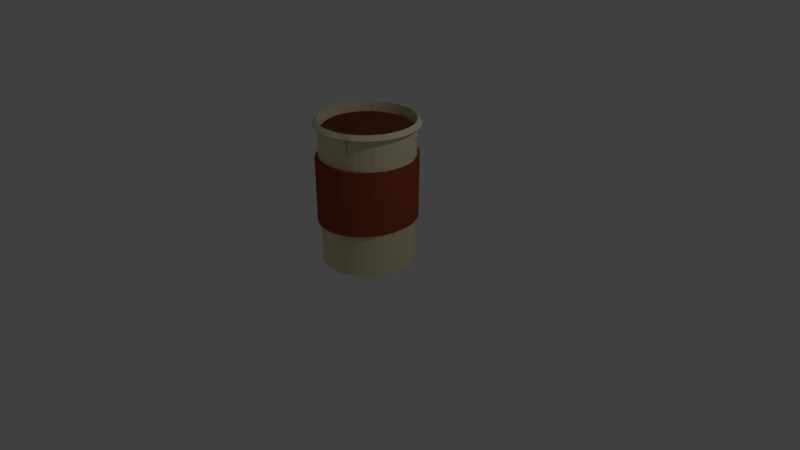 # Source: mediumcoffeecup.blend  (saved by Blender 2.78.0; exported with 4.5.12 LTS)
import bpy
from mathutils import Matrix  # noqa: F401  (used for matrix-valued properties, if any)

bpy.ops.wm.read_factory_settings(use_empty=True)
scene = bpy.context.scene
scene.name = 'Scene'

# ---- collections
col_collection_1 = bpy.data.collections.new('Collection 1'); scene.collection.children.link(col_collection_1)

# ---- materials (node trees are filled in below, after node groups)
mat_material_001 = bpy.data.materials.new('Material.001')
mat_material_001.alpha_threshold = 0.0
mat_material_001.use_transparent_shadow = False
mat_material_001.diffuse_color = (0.8, 0.7093, 0.4746, 1.0)
mat_material_001.specular_color = (0.855, 0.7616, 0.6918)
mat_material_001.roughness = 0.5
mat_material_002 = bpy.data.materials.new('Material.002')
mat_material_002.alpha_threshold = 0.0
mat_material_002.use_transparent_shadow = False
mat_material_002.diffuse_color = (0.3264, 0.06759, 0.0269, 1.0)
mat_material_002.roughness = 0.5
mat_material_003 = bpy.data.materials.new('Material.003')
mat_material_003.alpha_threshold = 0.0
mat_material_003.use_transparent_shadow = False
mat_material_003.diffuse_color = (0.1523, 0.04928, 0.01505, 1.0)
mat_material_003.specular_color = (0.2203, 0.06543, 0.01689)
mat_material_003.roughness = 0.5

# ---- material node trees

# ---- world
world_world = bpy.data.worlds.new('World'); scene.world = world_world
world_world.color = (0.05088, 0.05088, 0.05088)
world_world.use_sun_shadow = False
world_world.sun_shadow_jitter_overblur = 0.0
world_world.cycles.sampling_method = 'MANUAL'

# ---- cameras
cam_camera = bpy.data.cameras.new('Camera')
cam_camera.clip_end = 100.0
cam_camera.lens = 35.0
cam_camera.sensor_width = 32.0
cam_camera.sensor_height = 18.0
cam_camera.ortho_scale = 7.314
cam_camera.dof.focus_distance = 0.0
cam_camera.dof.aperture_fstop = 128.0

# ---- lights
light_lamp = bpy.data.lights.new('Lamp', 'POINT')
light_lamp.transmission_factor = 0.0
light_lamp.cutoff_distance = 30.0
light_lamp.energy = 100.0
light_lamp.shadow_buffer_clip_start = 1.001
light_lamp.shadow_soft_size = 0.1
light_lamp.shadow_maximum_resolution = 0.006
light_lamp.use_absolute_resolution = True

# ---- meshes
me_cylinder = bpy.data.meshes.new('Cylinder')
me_cylinder.from_pydata([(0.1173, 0.5965, 0.7902), (-0.0008972, 0.6082, 0.7902), (-0.0008972, 0.5927, -1.01), (-0.1184, 0.5931, 0.3856), (0.1143, 0.5814, -1.01), (-0.5576, 0.2327, 0.3856), (0.2251, 0.5478, -1.01), (-0.2315, 0.5588, 0.3856), (0.3272, 0.4932, -1.01), (-0.5918, 0.1197, 0.3856), (0.4167, 0.4198, -1.01), (-0.3356, 0.5031, 0.3856), (0.4901, 0.3303, -1.01), (-0.2315, -0.5545, 0.3856), (0.5447, 0.2282, -1.01), (-0.4269, 0.4282, 0.3856), (0.5783, 0.1174, -1.01), (-0.1184, -0.5888, 0.3856), (0.5897, 0.002166, -1.01), (-0.5019, 0.3369, 0.3856), (0.5783, -0.113, -1.01), (0.5558, -0.2284, 0.3856), (0.5447, -0.2238, -1.01), (0.59, -0.1154, 0.3856), (0.4901, -0.3259, -1.01), (0.2297, 0.5588, 0.3856), (0.4167, -0.4154, -1.01), (-0.6034, 0.002166, 0.3856), (0.3272, -0.4889, -1.01), (0.1166, 0.5931, 0.3856), (0.2251, -0.5434, -1.01), (-0.5918, -0.1154, 0.3856), (0.1143, -0.5771, -1.01), (-0.0008972, 0.6047, 0.3856), (-0.0008974, -0.5884, -1.01), (-0.5576, -0.2284, 0.3856), (-0.1161, -0.5771, -1.01), (-0.5019, -0.3326, 0.3856), (-0.2269, -0.5434, -1.01), (-0.4269, -0.4239, 0.3856), (-0.329, -0.4889, -1.01), (-0.3356, -0.4988, 0.3856), (-0.4185, -0.4154, -1.01), (0.3338, -0.4988, 0.3856), (-0.4919, -0.3259, -1.01), (-0.0008974, -0.6004, 0.3856), (-0.5465, -0.2238, -1.01), (0.4252, -0.4239, 0.3856), (-0.5801, -0.113, -1.01), (0.1166, -0.5888, 0.3856), (-0.5915, 0.002166, -1.01), (0.5001, 0.3369, 0.3856), (-0.5801, 0.1174, -1.01), (0.2297, -0.5545, 0.3856), (-0.5465, 0.2282, -1.01), (0.4252, 0.4282, 0.3856), (-0.4919, 0.3303, -1.01), (0.5001, -0.3326, 0.3856), (-0.4185, 0.4198, -1.01), (0.6016, 0.002166, 0.3856), (-0.329, 0.4932, -1.01), (0.59, 0.1197, 0.3856), (-0.2269, 0.5478, -1.01), (0.5558, 0.2327, 0.3856), (-0.1161, 0.5814, -1.01), (0.3338, 0.5031, 0.3856), (0.231, 0.562, 0.7902), (0.3358, 0.506, 0.7902), (0.4276, 0.4307, 0.7902), (0.503, 0.3388, 0.7902), (0.559, 0.2341, 0.7902), (0.5935, 0.1204, 0.7902), (0.6051, 0.002166, 0.7902), (0.5935, -0.1161, 0.7902), (0.559, -0.2297, 0.7902), (0.503, -0.3345, 0.7902), (0.4276, -0.4263, 0.7902), (0.3358, -0.5017, 0.7902), (0.231, -0.5577, 0.7902), (0.1173, -0.5922, 0.7902), (-0.0008974, -0.6038, 0.7902), (-0.1191, -0.5922, 0.7902), (-0.2328, -0.5577, 0.7902), (-0.3376, -0.5017, 0.7902), (-0.4294, -0.4263, 0.7902), (-0.5048, -0.3345, 0.7902), (-0.5608, -0.2297, 0.7902), (-0.5952, -0.1161, 0.7902), (-0.6069, 0.002166, 0.7902), (-0.5952, 0.1204, 0.7902), (-0.5608, 0.2341, 0.7902), (-0.5048, 0.3388, 0.7902), (-0.4294, 0.4307, 0.7902), (-0.3376, 0.506, 0.7902), (-0.2328, 0.562, 0.7902), (-0.1191, 0.5965, 0.7902), (0.4201, -0.4189, -0.4428), (-0.5849, 0.1183, -0.4428), (0.3299, 0.4972, -0.4428), (0.5492, 0.23, -0.4428), (-0.1171, -0.5818, -0.4428), (0.5945, 0.002166, -0.4428), (0.5831, -0.114, -0.4428), (0.4942, -0.3286, -0.4428), (0.1153, 0.5861, -0.4428), (0.227, -0.5479, -0.4428), (0.4942, 0.333, -0.4428), (0.1153, -0.5818, -0.4428), (-0.0008974, -0.5933, -0.4428), (0.3299, -0.4929, -0.4428), (-0.3317, -0.4929, -0.4428), (-0.4219, -0.4189, -0.4428), (0.5831, 0.1183, -0.4428), (-0.496, -0.3286, -0.4428), (-0.551, -0.2257, -0.4428), (-0.0008972, 0.5976, -0.4428), (-0.5849, -0.114, -0.4428), (-0.5963, 0.002166, -0.4428), (0.227, 0.5523, -0.4428), (0.4201, 0.4232, -0.4428), (0.5492, -0.2257, -0.4428), (-0.496, 0.333, -0.4428), (-0.4219, 0.4232, -0.4428), (-0.2288, -0.5479, -0.4428), (-0.3317, 0.4972, -0.4428), (-0.2288, 0.5523, -0.4428), (-0.551, 0.23, -0.4428), (-0.1171, 0.5861, -0.4428), (0.59, 0.1325, 0.3856), (0.6016, 0.002166, 0.3856), (0.4201, -0.4648, -0.4428), (0.4252, -0.4704, 0.3856), (0.1166, 0.6576, 0.3856), (0.2297, 0.6196, 0.3856), (-0.0008974, -0.6661, 0.3856), (0.1166, -0.6533, 0.3856), (-0.5849, 0.131, -0.4428), (-0.5918, 0.1325, 0.3856), (0.3338, 0.5578, 0.3856), (-0.5918, -0.1282, 0.3856), (-0.6034, 0.002166, 0.3856), (0.4252, 0.4747, 0.3856), (-0.1184, 0.6576, 0.3856), (-0.0008972, 0.6705, 0.3856), (-0.1171, -0.6456, -0.4428), (-0.1184, -0.6533, 0.3856), (0.5001, 0.3735, 0.3856), (0.5558, 0.2579, 0.3856), (0.3338, -0.5535, 0.3856), (0.5831, -0.1267, -0.4428), (0.59, -0.1282, 0.3856), (-0.5019, -0.3691, 0.3856), (-0.4269, -0.4704, 0.3856), (-0.4269, 0.4747, 0.3856), (-0.3356, 0.5578, 0.3856), (0.1153, 0.6499, -0.4428), (0.5558, -0.2536, 0.3856), (-0.2315, -0.6153, 0.3856), (0.5001, -0.3691, 0.3856), (-0.5576, 0.2579, 0.3856), (0.2297, -0.6153, 0.3856), (0.5831, 0.131, -0.4428), (-0.5576, -0.2536, 0.3856), (-0.2315, 0.6196, 0.3856), (-0.3356, -0.5535, 0.3856), (0.4201, 0.4692, -0.4428), (-0.5019, 0.3735, 0.3856), (0.3299, 0.5513, -0.4428), (0.5492, 0.2549, -0.4428), (0.5945, 0.002166, -0.4428), (0.4942, -0.3648, -0.4428), (0.227, -0.608, -0.4428), (0.4942, 0.3691, -0.4428), (0.1153, -0.6456, -0.4428), (-0.0008974, -0.6583, -0.4428), (0.3299, -0.547, -0.4428), (-0.3317, -0.547, -0.4428), (-0.4219, -0.4648, -0.4428), (-0.496, -0.3648, -0.4428), (-0.551, -0.2506, -0.4428), (-0.0008972, 0.6626, -0.4428), (-0.5849, -0.1267, -0.4428), (-0.5963, 0.002166, -0.4428), (0.227, 0.6123, -0.4428), (0.5492, -0.2506, -0.4428), (-0.496, 0.3691, -0.4428), (-0.4219, 0.4692, -0.4428), (-0.2288, -0.608, -0.4428), (-0.3317, 0.5513, -0.4428), (-0.2288, 0.6123, -0.4428), (-0.551, 0.2549, -0.4428), (-0.1171, 0.6499, -0.4428), (-0.0008972, 0.5499, 0.7365), (-0.1077, 0.5393, 0.7365), (-0.2105, 0.5082, 0.7365), (-0.3052, 0.4576, 0.7365), (-0.3882, 0.3894, 0.7365), (-0.4563, 0.3064, 0.7365), (-0.5069, 0.2118, 0.7365), (-0.5381, 0.109, 0.7365), (-0.5486, 0.002166, 0.7365), (-0.5381, -0.1047, 0.7365), (-0.5069, -0.2074, 0.7365), (-0.4563, -0.3021, 0.7365), (-0.3882, -0.3851, 0.7365), (-0.3052, -0.4532, 0.7365), (-0.2105, -0.5038, 0.7365), (-0.1077, -0.535, 0.7365), (-0.000897, -0.5455, 0.7365), (0.106, -0.535, 0.7365), (0.2087, -0.5038, 0.7365), (0.3034, -0.4532, 0.7365), (0.3864, -0.3851, 0.7365), (0.4545, -0.3021, 0.7365), (0.5051, -0.2074, 0.7365), (0.5363, -0.1047, 0.7365), (0.5468, 0.002166, 0.7365), (0.5363, 0.109, 0.7365), (0.5051, 0.2118, 0.7365), (0.4545, 0.3064, 0.7365), (0.3864, 0.3894, 0.7365), (0.3034, 0.4576, 0.7365), (0.2087, 0.5082, 0.7365), (0.106, 0.5393, 0.7365), (0.1173, 0.5965, 0.7899), (-0.0008972, 0.6082, 0.7899), (0.2297, -0.5545, 0.3853), (0.231, 0.562, 0.7899), (0.3358, 0.506, 0.7899), (0.4276, 0.4307, 0.7899), (0.503, 0.3388, 0.7899), (0.559, 0.2341, 0.7899), (0.5935, 0.1204, 0.7899), (0.6051, 0.002166, 0.7899), (0.5935, -0.1161, 0.7899), (0.559, -0.2297, 0.7899), (0.503, -0.3345, 0.7899), (0.4276, -0.4263, 0.7899), (0.3358, -0.5017, 0.7899), (0.231, -0.5577, 0.7899), (0.1173, -0.5922, 0.7899), (-0.0008974, -0.6038, 0.7899), (-0.1191, -0.5922, 0.7899), (-0.2328, -0.5577, 0.7899), (-0.3376, -0.5017, 0.7899), (-0.4294, -0.4263, 0.7899), (-0.5048, -0.3345, 0.7899), (-0.5608, -0.2297, 0.7899), (-0.5952, -0.1161, 0.7899), (-0.6069, 0.002166, 0.7899), (-0.5952, 0.1204, 0.7899), (-0.5608, 0.2341, 0.7899), (-0.5048, 0.3388, 0.7899), (-0.4294, 0.4307, 0.7899), (-0.3376, 0.506, 0.7899), (-0.2328, 0.562, 0.7899), (-0.1191, 0.5965, 0.7899)], [], [(61, 71, 72, 59), (29, 0, 66, 25), (107, 108, 34, 32), (25, 66, 67, 65), (31, 87, 88, 27), (65, 67, 68, 55), (3, 95, 1, 33), (55, 68, 69, 51), (79, 80, 45, 49), (51, 69, 70, 63), (47, 76, 77, 43), (63, 70, 71, 61), (111, 113, 44, 42), (63, 61, 128, 147), (15, 92, 93, 11), (59, 72, 73, 23), (23, 73, 74, 21), (109, 96, 130, 175), (17, 81, 82, 13), (21, 74, 75, 57), (9, 89, 90, 5), (57, 75, 76, 47), (60, 124, 125, 62), (17, 13, 157, 145), (126, 97, 136, 190), (43, 77, 78, 53), (53, 78, 79, 49), (33, 29, 132, 143), (35, 86, 87, 31), (96, 103, 170, 130), (7, 94, 95, 3), (45, 80, 81, 17), (53, 49, 135, 160), (115, 127, 191, 180), (41, 39, 152, 164), (13, 82, 83, 41), (41, 83, 84, 39), (31, 27, 140, 139), (19, 91, 92, 15), (120, 102, 149, 184), (11, 7, 163, 154), (37, 85, 86, 35), (47, 43, 148, 131), (107, 105, 171, 173), (27, 88, 89, 9), (116, 114, 179, 181), (23, 21, 156, 150), (98, 118, 183, 167), (84, 85, 37, 39), (43, 53, 160, 148), (127, 125, 189, 191), (5, 90, 91, 19), (11, 93, 94, 7), (13, 41, 164, 157), (25, 65, 138, 133), (100, 108, 174, 144), (5, 19, 166, 159), (51, 63, 147, 146), (105, 109, 175, 171), (111, 110, 176, 177), (59, 23, 150, 129), (104, 115, 180, 155), (57, 47, 131, 158), (122, 121, 185, 186), (2, 4, 6, 8, 10, 12, 14, 16, 18, 20, 22, 24, 26, 28, 30, 32, 34, 36, 38, 40, 42, 44, 46, 48, 50, 52, 54, 56, 58, 60, 62, 64), (33, 1, 0, 29), (54, 126, 121, 56), (22, 120, 103, 24), (38, 123, 110, 40), (50, 117, 97, 52), (12, 106, 99, 14), (44, 113, 114, 46), (16, 112, 101, 18), (56, 121, 122, 58), (2, 115, 104, 4), (40, 110, 111, 42), (28, 109, 105, 30), (34, 108, 100, 36), (62, 125, 127, 64), (6, 118, 98, 8), (46, 114, 116, 48), (30, 105, 107, 32), (20, 102, 120, 22), (64, 127, 115, 2), (24, 103, 96, 26), (52, 97, 126, 54), (26, 96, 109, 28), (36, 100, 123, 38), (4, 104, 118, 6), (18, 101, 102, 20), (58, 122, 124, 60), (48, 116, 117, 50), (14, 99, 112, 16), (10, 119, 106, 12), (8, 98, 119, 10), (45, 17, 145, 134), (49, 45, 134, 135), (167, 138, 141, 165), (165, 141, 146, 172), (168, 147, 128, 161), (181, 139, 140, 182), (186, 153, 154, 188), (169, 129, 150, 149), (155, 132, 133, 183), (144, 145, 157, 187), (130, 131, 148, 175), (136, 137, 159, 190), (170, 158, 131, 130), (191, 142, 143, 180), (149, 150, 156, 184), (171, 160, 135, 173), (179, 162, 139, 181), (183, 133, 138, 167), (189, 163, 142, 191), (174, 134, 145, 144), (175, 148, 160, 171), (176, 164, 152, 177), (180, 143, 132, 155), (185, 166, 153, 186), (161, 128, 129, 169), (178, 151, 162, 179), (172, 146, 147, 168), (182, 140, 137, 136), (187, 157, 164, 176), (184, 156, 158, 170), (190, 159, 166, 185), (188, 154, 163, 189), (152, 151, 178, 177), (135, 134, 174, 173), (123, 100, 144, 187), (65, 55, 141, 138), (61, 59, 129, 128), (19, 15, 153, 166), (118, 104, 155, 183), (35, 31, 139, 162), (102, 101, 169, 149), (124, 122, 186, 188), (21, 57, 158, 156), (117, 116, 181, 182), (39, 37, 151, 152), (125, 124, 188, 189), (112, 99, 168, 161), (121, 126, 190, 185), (3, 33, 143, 142), (37, 35, 162, 151), (106, 119, 165, 172), (103, 120, 184, 170), (29, 25, 133, 132), (7, 3, 142, 163), (119, 98, 167, 165), (110, 123, 187, 176), (113, 111, 177, 178), (9, 5, 159, 137), (97, 117, 182, 136), (108, 107, 173, 174), (99, 106, 172, 168), (15, 11, 154, 153), (114, 113, 178, 179), (55, 51, 146, 141), (27, 9, 137, 140), (101, 112, 161, 169), (192, 193, 194, 195, 196, 197, 198, 199, 200, 201, 202, 203, 204, 205, 206, 207, 208, 209, 210, 211, 212, 213, 214, 215, 216, 217, 218, 219, 220, 221, 222, 223), (67, 66, 227, 228), (75, 74, 235, 236), (83, 82, 243, 244), (91, 90, 251, 252), (72, 71, 232, 233), (80, 79, 240, 241), (88, 87, 248, 249), (69, 68, 229, 230), (77, 76, 237, 238), (85, 84, 245, 246), (93, 92, 253, 254), (66, 0, 224, 227), (74, 73, 234, 235), (82, 81, 242, 243), (1, 95, 256, 225), (90, 89, 250, 251), (95, 94, 255, 256), (71, 70, 231, 232), (79, 78, 239, 240), (87, 86, 247, 248), (68, 67, 228, 229), (76, 75, 236, 237), (78, 53, 226, 239), (84, 83, 244, 245), (92, 91, 252, 253), (0, 1, 225, 224), (73, 72, 233, 234), (81, 80, 241, 242), (89, 88, 249, 250), (70, 69, 230, 231), (78, 77, 238, 239), (86, 85, 246, 247), (94, 93, 254, 255)])
me_cylinder.polygons.foreach_set('material_index', [0, 0, 0, 0, 0, 0, 0, 0, 0, 0, 0, 0, 0, 0, 0, 0, 0, 1, 0, 0, 0, 0, 0, 1, 1, 0, 0, 1, 0, 1, 0, 0, 1, 1, 1, 0, 0, 1, 0, 0, 1, 0, 1, 1, 0, 1, 0, 1, 0, 1, 1, 0, 0, 1, 1, 1, 1, 1, 1, 1, 0, 1, 1, 1, 0, 0, 0, 0, 0, 0, 0, 0, 0, 0, 0, 0, 0, 0, 0, 0, 0, 0, 0, 0, 0, 0, 0, 0, 0, 0, 0, 0, 0, 0, 0, 1, 1, 1, 1, 1, 1, 1, 1, 1, 1, 1, 1, 1, 1, 1, 1, 1, 1, 1, 1, 1, 1, 1, 1, 1, 1, 1, 1, 1, 1, 1, 1, 1, 1, 1, 1, 0, 1, 1, 1, 0, 1, 1, 1, 1, 1, 0, 1, 1, 1, 1, 1, 1, 1, 1, 1, 1, 1, 1, 1, 1, 1, 1, 1, 1, 0, 2, 0, 0, 0, 0, 0, 0, 0, 0, 0, 0, 0, 0, 0, 0, 0, 0, 0, 0, 0, 0, 0, 0, 0, 0, 0, 0, 0, 0, 0, 0, 0, 0, 0])
_uv = me_cylinder.uv_layers.new(name='UVMap')
_uv.uv.foreach_set('vector', [0.0, 0.0, 0.0, 0.0, 0.0, 0.0, 0.0, 0.0, 0.0, 0.0, 0.0, 0.0, 0.0, 0.0, 0.0, 0.0, 0.0, 0.0, 0.0, 0.0, 0.0, 0.0, 0.0, 0.0, 0.0, 0.0, 0.0, 0.0, 0.0, 0.0, 0.0, 0.0, 0.0, 0.0, 0.0, 0.0, 0.0, 0.0, 0.0, 0.0, 0.0, 0.0, 0.0, 0.0, 0.0, 0.0, 0.0, 0.0, 0.0, 0.0, 0.0, 0.0, 0.0, 0.0, 0.0, 0.0, 0.0, 0.0, 0.0, 0.0, 0.0, 0.0, 0.0, 0.0, 0.0, 0.0, 0.0, 0.0, 0.0, 0.0, 0.0, 0.0, 0.0, 0.0, 0.0, 0.0, 0.0, 0.0, 0.0, 0.0, 0.0, 0.0, 0.0, 0.0, 0.0, 0.0, 0.0, 0.0, 0.0, 0.0, 0.0, 0.0, 0.0, 0.0, 0.0, 0.0, 0.0, 0.0, 0.0, 0.0, 0.0, 0.0, 0.0, 0.0, 0.0, 0.0, 0.0, 0.0, 0.0, 0.0, 0.0, 0.0, 0.0, 0.0, 0.0, 0.0, 0.0, 0.0, 0.0, 0.0, 0.0, 0.0, 0.0, 0.0, 0.0, 0.0, 0.0, 0.0, 0.0, 0.0, 0.0, 0.0, 0.0, 0.0, 0.0, 0.0, 0.0, 0.0, 0.0, 0.0, 0.0, 0.0, 0.0, 0.0, 0.0, 0.0, 0.0, 0.0, 0.0, 0.0, 0.0, 0.0, 0.0, 0.0, 0.0, 0.0, 0.0, 0.0, 0.0, 0.0, 0.0, 0.0, 0.0, 0.0, 0.0, 0.0, 0.0, 0.0, 0.0, 0.0, 0.0, 0.0, 0.0, 0.0, 0.0, 0.0, 0.0, 0.0, 0.0, 0.0, 0.0, 0.0, 0.0, 0.0, 0.0, 0.0, 0.0, 0.0, 0.0, 0.0, 0.0, 0.0, 0.0, 0.0, 0.0, 0.0, 0.0, 0.0, 0.0, 0.0, 0.0, 0.0, 0.0, 0.0, 0.0, 0.0, 0.0, 0.0, 0.0, 0.0, 0.0, 0.0, 0.0, 0.0, 0.0, 0.0, 0.0, 0.0, 0.0, 0.0, 0.0, 0.0, 0.0, 0.0, 0.0, 0.0, 0.0, 0.0, 0.0, 0.0, 0.0, 0.0, 0.0, 0.0, 0.0, 0.0, 0.0, 0.0, 0.0, 0.0, 0.0, 0.0, 0.0, 0.0, 0.0, 0.0, 0.0, 0.0, 0.0, 0.0, 0.0, 0.0, 0.0, 0.0, 0.0, 0.0, 0.0, 0.0, 0.0, 0.0, 0.0, 0.0, 0.0, 0.0, 0.0, 0.0, 0.0, 0.0, 0.0, 0.0, 0.0, 0.0, 0.0, 0.0, 0.0, 0.0, 0.0, 0.0, 0.0, 0.0, 0.0, 0.0, 0.0, 0.0, 0.0, 0.0, 0.0, 0.0, 0.0, 0.0, 0.0, 0.0, 0.0, 0.0, 0.0, 0.0, 0.0, 0.0, 0.0, 0.0, 0.0, 0.0, 0.0, 0.0, 0.0, 0.0, 0.0, 0.0, 0.0, 0.0, 0.0, 0.0, 0.0, 0.0, 0.0, 0.0, 0.0, 0.0, 0.0, 0.0, 0.0, 0.0, 0.0, 0.0, 0.0, 0.0, 0.0, 0.0, 0.0, 0.0, 0.0, 0.0, 0.0, 0.0, 0.0, 0.0, 0.0, 0.0, 0.0, 0.0, 0.0, 0.0, 0.0, 0.0, 0.0, 0.0, 0.0, 0.0, 0.0, 0.0, 0.0, 0.0, 0.0, 0.0, 0.0, 0.0, 0.0, 0.0, 0.0, 0.0, 0.0, 0.0, 0.0, 0.0, 0.0, 0.0, 0.0, 0.0, 0.0, 0.0, 0.0, 0.0, 0.0, 0.0, 0.0, 0.0, 0.0, 0.0, 0.0, 0.0, 0.0, 0.0, 0.0, 0.0, 0.0, 0.0, 0.0, 0.0, 0.0, 0.0, 0.0, 0.0, 0.0, 0.0, 0.0, 0.0, 0.0, 0.0, 0.0, 0.0, 0.0, 0.0, 0.0, 0.0, 0.0, 0.0, 0.0, 0.0, 0.0, 0.0, 0.0, 0.0, 0.0, 0.0, 0.0, 0.0, 0.0, 0.0, 0.0, 0.0, 0.0, 0.0, 0.0, 0.0, 0.0, 0.0, 0.0, 0.0, 0.0, 0.0, 0.0, 0.0, 0.0, 0.0, 0.0, 0.0, 0.0, 0.0, 0.0, 0.0, 0.0, 0.0, 0.0, 0.0, 0.0, 0.0, 0.0, 0.0, 0.0, 0.0, 0.0, 0.0, 0.0, 0.0, 0.0, 0.0, 0.0, 0.0, 0.0, 0.0, 0.0, 0.0, 0.0, 0.0, 0.0, 0.0, 0.0, 0.0, 0.0, 0.0, 0.0, 0.0, 0.0, 0.0, 0.0, 0.0, 0.0, 0.0, 0.0, 0.0, 0.0, 0.0, 0.0, 0.0, 0.0, 0.0, 0.0, 0.0, 0.0, 0.0, 0.0, 0.0, 0.0, 0.0, 0.0, 0.0, 0.0, 0.0, 0.0, 0.0, 0.0, 0.0, 0.0, 0.0, 0.0, 0.0, 0.0, 0.0, 0.0, 0.0, 0.0, 0.0, 0.0, 0.0, 0.0, 0.0, 0.0, 0.0, 0.0, 0.0, 0.0, 0.0, 0.0, 0.0, 0.0, 0.0, 0.0, 0.0, 0.0, 0.0, 0.0, 0.0, 0.0, 0.0, 0.0, 0.0, 0.0, 0.0, 0.0, 0.0, 0.0, 0.0, 0.0, 0.0, 0.0, 0.0, 0.0, 0.0, 0.0, 0.0, 0.0, 0.0, 0.0, 0.0, 0.0, 0.0, 0.0, 0.0, 0.0, 0.0, 0.0, 0.0, 0.0, 0.0, 0.0, 0.0, 0.0, 0.0, 0.0, 0.0, 0.0, 0.0, 0.0, 0.0, 0.0, 0.0, 0.0, 0.0, 0.0, 0.0, 0.0, 0.0, 0.0, 0.0, 0.0, 0.0, 0.0, 0.0, 0.0, 0.0, 0.0, 0.0, 0.0, 0.0, 0.0, 0.0, 0.0, 0.0, 0.0, 0.0, 0.0, 0.0, 0.0, 0.0, 0.0, 0.0, 0.0, 0.0, 0.0, 0.0, 0.0, 0.0, 0.0, 0.0, 0.0, 0.0, 0.0, 0.0, 0.0, 0.0, 0.0, 0.0, 0.0, 0.0, 0.0, 0.0, 0.0, 0.0, 0.0, 0.0, 0.0, 0.0, 0.0, 0.0, 0.0, 0.0, 0.0, 0.0, 0.0, 0.0, 0.0, 0.0, 0.0, 0.0, 0.0, 0.0, 0.0, 0.0, 0.0, 0.0, 0.0, 0.0, 0.0, 0.0, 0.0, 0.0, 0.0, 0.0, 0.0, 0.0, 0.0, 0.0, 0.0, 0.0, 0.0, 0.0, 0.0, 0.0, 0.0, 0.0, 0.0, 0.0, 0.0, 0.0, 0.0, 0.0, 0.0, 0.0, 0.0, 0.0, 0.0, 0.0, 0.0, 0.0, 0.0, 0.0, 0.0, 0.0, 0.0, 0.0, 0.0, 0.0, 0.0, 0.0, 0.0, 0.0, 0.0, 0.0, 0.0, 0.0, 0.0, 0.0, 0.0, 0.0, 0.0, 0.0, 0.0, 0.0, 0.0, 0.0, 0.0, 0.0, 0.0, 0.0, 0.0, 0.0, 0.0, 0.0, 0.0, 0.0, 0.0, 0.0, 0.0, 0.0, 0.0, 0.0, 0.0, 0.0, 0.0, 0.0, 0.0, 0.0, 0.0, 0.0, 0.0, 0.0, 0.0, 0.0, 0.0, 0.0, 0.0, 0.0, 0.0, 0.0, 0.0, 0.0, 0.0, 0.0, 0.0, 0.0, 0.0, 0.0, 0.0, 0.0, 0.0, 0.0, 0.0, 0.0, 0.0, 0.0, 0.0, 0.0, 0.0, 0.0, 0.0, 0.0, 0.0, 0.0, 0.0, 0.0, 0.0, 0.0, 0.0, 0.0, 0.0, 0.0, 0.0, 0.0, 0.0, 0.0, 0.0, 0.0, 0.0, 0.0, 0.0, 0.0, 0.0, 0.0, 0.0, 0.0, 0.0, 0.0, 0.0, 0.0, 0.0, 0.0, 0.0, 0.0, 0.0, 0.0, 0.0, 0.0, 0.0, 0.0, 0.0, 0.0, 0.0, 0.0, 0.0, 0.0, 0.0, 0.0, 0.0, 0.0, 0.0, 0.0, 0.0, 0.0, 0.0, 0.0, 0.0, 0.0, 0.0, 0.0, 0.0, 0.0, 0.0, 0.0, 0.0, 0.0, 0.0, 0.0, 0.0, 0.0, 0.0, 0.0, 0.0, 0.0, 0.0, 0.0, 0.0, 0.0, 0.0, 0.0, 0.0, 0.0, 0.0, 0.0, 0.0, 0.0, 0.0, 0.0, 0.0, 0.0, 0.0, 0.0, 0.0, 0.0, 0.0, 0.0, 0.0, 0.0, 0.0, 0.0, 0.0, 0.0, 0.0, 0.0, 0.0, 0.0, 0.0, 0.0, 0.0, 0.0, 0.0, 0.0, 0.0, 0.0, 0.0, 0.0, 0.0, 0.0, 0.0, 0.0, 0.0, 0.0, 0.0, 0.0, 0.0, 0.0, 0.0, 0.0, 0.0, 0.0, 0.0, 0.0, 0.0, 0.0, 0.0, 0.0, 0.0, 0.0, 0.0, 0.0, 0.0, 0.0, 0.0, 0.0, 0.0, 0.0, 0.0, 0.0, 0.0, 0.0, 0.0, 0.0, 0.0, 0.0, 0.0, 0.0, 0.0, 0.0, 0.0, 0.0, 0.0, 0.0, 0.0, 0.0, 0.0, 0.0, 0.0, 0.0, 0.0, 0.0, 0.0, 0.0, 0.0, 0.0, 0.0, 0.0, 0.0, 0.0, 0.0, 0.0, 0.0, 0.0, 0.0, 0.0, 0.0, 0.0, 0.0, 0.0, 0.0, 0.0, 0.0, 0.0, 0.0, 0.0, 0.0, 0.0, 0.0, 0.0, 0.0, 0.0, 0.0, 0.0, 0.0, 0.0, 0.0, 0.0, 0.0, 0.0, 0.0, 0.0, 0.0, 0.0, 0.0, 0.0, 0.0, 0.0, 0.0, 0.0, 0.0, 0.0, 0.0, 0.0, 0.0, 0.0, 0.0, 0.0, 0.0, 0.0, 0.0, 0.0, 0.0, 0.0, 0.0, 0.0, 0.0, 0.0, 0.0, 0.0, 0.0, 0.0, 0.0, 0.0, 0.0, 0.0, 0.0, 0.0, 0.0, 0.0, 0.0, 0.0, 0.0, 0.0, 0.0, 0.0, 0.0, 0.0, 0.0, 0.0, 0.0, 0.0, 0.0, 0.0, 0.0, 0.0, 0.0, 0.0, 0.0, 0.0, 0.0, 0.0, 0.0, 0.0, 0.0, 0.0, 0.0, 0.0, 0.0, 0.0, 0.0, 0.0, 0.0, 0.0, 0.0, 0.0, 0.0, 0.0, 0.0, 0.0, 0.0, 0.0, 0.0, 0.0, 0.0, 0.0, 0.0, 0.0, 0.0, 0.0, 0.0, 0.0, 0.0, 0.0, 0.0, 0.0, 0.0, 0.0, 0.0, 0.0, 0.0, 0.0, 0.0, 0.0, 0.0, 0.0, 0.0, 0.0, 0.0, 0.0, 0.0, 0.0, 0.0, 0.0, 0.0, 0.0, 0.0, 0.0, 0.0, 0.0, 0.0, 0.0, 0.0, 0.0, 0.0, 0.0, 0.0, 0.0, 0.0, 0.0, 0.0, 0.0, 0.0, 0.0, 0.0, 0.0, 0.0, 0.0, 0.0, 0.0, 0.0, 0.0, 0.0, 0.0, 0.0, 0.0, 0.0, 0.0, 0.0, 0.0, 0.0, 0.0, 0.0, 0.0, 0.0, 0.0, 0.0, 0.0, 0.0, 0.0, 0.0, 0.0, 0.0, 0.0, 0.0, 0.0, 0.0, 0.0, 0.0, 0.0, 0.0, 0.0, 0.0, 0.0, 0.0, 0.0, 0.0, 0.0, 0.0, 0.0, 0.0, 0.0, 0.0, 0.0, 0.0, 0.0, 0.0, 0.0, 0.0, 0.0, 0.0, 0.0, 0.0, 0.0, 0.0, 0.0, 0.0, 0.0, 0.0, 0.0, 0.0, 0.0, 0.0, 0.0, 0.0, 0.0, 0.0, 0.0, 0.0, 0.0, 0.0, 0.0, 0.0, 0.0, 0.0, 0.0, 0.0, 0.0, 0.0, 0.0, 0.0, 0.0, 0.0, 0.0, 0.0, 0.0, 0.0, 0.0, 0.0, 0.0, 0.0, 0.0, 0.0, 0.0, 0.0, 0.0, 0.0, 0.0, 0.0, 0.0, 0.0, 0.0, 0.0, 0.0, 0.0, 0.0, 0.0, 0.0, 0.0, 0.0, 0.0, 0.0, 0.0, 0.0, 0.0, 0.0, 0.0, 0.0, 0.0, 0.0, 0.0, 0.0, 0.0, 0.0, 0.0, 0.0, 0.0, 0.0, 0.0, 0.0, 0.0, 0.0, 0.0, 0.0, 0.0, 0.0, 0.0, 0.0, 0.0, 0.0, 0.0, 0.0, 0.0, 0.0, 0.0, 0.0, 0.0, 0.0, 0.0, 0.0, 0.0, 0.0, 0.0, 0.0, 0.0, 0.0, 0.0, 0.0, 0.0, 0.0, 0.0, 0.0, 0.0, 0.0, 0.0, 0.0, 0.0, 0.0, 0.0, 0.0, 0.0, 0.0, 0.0, 0.0, 0.0, 0.0, 0.0, 0.0, 0.0, 0.0, 0.0, 0.0, 0.0, 0.0, 0.0, 0.0, 0.0, 0.0, 0.0, 0.0, 0.0, 0.0, 0.0, 0.0, 0.0, 0.0, 0.0, 0.0, 0.0, 0.0, 0.0, 0.0, 0.0, 0.0, 0.0, 0.0, 0.0, 0.0, 0.0, 0.0, 0.0, 0.0, 0.0, 0.0, 0.0, 0.0, 0.0, 0.0, 0.0, 0.0, 0.0, 0.0, 0.0, 0.0, 0.0, 0.0, 0.0, 0.0, 0.0, 0.0, 0.0, 0.0, 0.5, 1.0, 0.4025, 0.9904, 0.3087, 0.9619, 0.2222, 0.9157, 0.1464, 0.8536, 0.08427, 0.7778, 0.03806, 0.6913, 0.009607, 0.5975, 2.98e-08, 0.5, 0.009607, 0.4025, 0.03806, 0.3087, 0.08427, 0.2222, 0.1464, 0.1464, 0.2222, 0.08427, 0.3087, 0.03806, 0.4025, 0.009607, 0.5, 0.0, 0.5975, 0.009607, 0.6913, 0.03806, 0.7778, 0.08427, 0.8536, 0.1464, 0.9157, 0.2222, 0.9619, 0.3087, 0.9904, 0.4025, 1.0, 0.5, 0.9904, 0.5975, 0.9619, 0.6913, 0.9157, 0.7778, 0.8536, 0.8536, 0.7778, 0.9157, 0.6913, 0.9619, 0.5975, 0.9904, 0.0, 0.0, 0.0, 0.0, 0.0, 0.0, 0.0, 0.0, 0.0, 0.0, 0.0, 0.0, 0.0, 0.0, 0.0, 0.0, 0.0, 0.0, 0.0, 0.0, 0.0, 0.0, 0.0, 0.0, 0.0, 0.0, 0.0, 0.0, 0.0, 0.0, 0.0, 0.0, 0.0, 0.0, 0.0, 0.0, 0.0, 0.0, 0.0, 0.0, 0.0, 0.0, 0.0, 0.0, 0.0, 0.0, 0.0, 0.0, 0.0, 0.0, 0.0, 0.0, 0.0, 0.0, 0.0, 0.0, 0.0, 0.0, 0.0, 0.0, 0.0, 0.0, 0.0, 0.0, 0.0, 0.0, 0.0, 0.0, 0.0, 0.0, 0.0, 0.0, 0.0, 0.0, 0.0, 0.0, 0.0, 0.0, 0.0, 0.0, 0.0, 0.0, 0.0, 0.0, 0.0, 0.0, 0.0, 0.0, 0.0, 0.0, 0.0, 0.0, 0.0, 0.0, 0.0, 0.0, 0.0, 0.0, 0.0, 0.0, 0.0, 0.0, 0.0, 0.0, 0.0, 0.0, 0.0, 0.0, 0.0, 0.0, 0.0, 0.0, 0.0, 0.0, 0.0, 0.0, 0.0, 0.0, 0.0, 0.0, 0.0, 0.0, 0.0, 0.0, 0.0, 0.0, 0.0, 0.0, 0.0, 0.0, 0.0, 0.0, 0.0, 0.0, 0.0, 0.0, 0.0, 0.0, 0.0, 0.0, 0.0, 0.0, 0.0, 0.0, 0.0, 0.0, 0.0, 0.0, 0.0, 0.0, 0.0, 0.0, 0.0, 0.0, 0.0, 0.0, 0.0, 0.0, 0.0, 0.0, 0.0, 0.0, 0.0, 0.0, 0.0, 0.0, 0.0, 0.0, 0.0, 0.0, 0.0, 0.0, 0.0, 0.0, 0.0, 0.0, 0.0, 0.0, 0.0, 0.0, 0.0, 0.0, 0.0, 0.0, 0.0, 0.0, 0.0, 0.0, 0.0, 0.0, 0.0, 0.0, 0.0, 0.0, 0.0, 0.0, 0.0, 0.0, 0.0, 0.0, 0.0, 0.0, 0.0, 0.0, 0.0, 0.0, 0.0, 0.0, 0.0, 0.0, 0.0, 0.0, 0.0, 0.0, 0.0, 0.0, 0.0, 0.0, 0.0, 0.0, 0.0, 0.0, 0.0, 0.0, 0.0, 0.0, 0.0, 0.0, 0.0, 0.0, 0.0, 0.0, 0.0, 0.0, 0.0, 0.0, 0.0, 0.0, 0.0, 0.0, 0.0, 0.0, 0.0, 0.0, 0.0, 0.0, 0.0, 0.0, 0.0, 0.0, 0.0, 0.0, 0.0, 0.0, 0.0, 0.0, 0.0, 0.0, 0.0, 0.0, 0.0, 0.0, 0.0, 0.0])
me_cylinder.materials.append(mat_material_001)
me_cylinder.materials.append(mat_material_002)
me_cylinder.materials.append(mat_material_003)
me_cylinder.use_remesh_preserve_volume = False
me_cylinder.use_remesh_preserve_attributes = False
me_cylinder.use_mirror_vertex_groups = False
me_cylinder.update()

# ---- objects
ob_cylinder = bpy.data.objects.new('Cylinder', me_cylinder)
ob_lamp = bpy.data.objects.new('Lamp', light_lamp)
ob_camera = bpy.data.objects.new('Camera', cam_camera)

# ---- transforms, parenting, visibility, modifiers, constraints
ob_cylinder.location = (0.0, 0.0, 1.0)
ob_cylinder.lineart.crease_threshold = 0.0
_m = ob_cylinder.modifiers.new('Solidify', 'SOLIDIFY')
_m.thickness = 0.056
_m.nonmanifold_thickness_mode = 'FIXED'
_m.nonmanifold_merge_threshold = 0.0003
ob_lamp.location = (4.076, 1.005, 5.904)
ob_lamp.rotation_euler = (0.6503, 0.05522, 1.866)
ob_lamp.lock_rotations_4d = False
ob_lamp.empty_display_type = 'ARROWS'
ob_lamp.color = (0.0, 0.0, 0.0, 0.0)
ob_lamp.lineart.crease_threshold = 0.0
ob_camera.location = (7.481, -6.508, 5.344)
ob_camera.rotation_euler = (1.109, 0.0, 0.8149)
ob_camera.lock_rotations_4d = False
ob_camera.empty_display_type = 'ARROWS'
ob_camera.color = (0.0, 0.0, 0.0, 0.0)
ob_camera.display_type = 'WIRE'
ob_camera.lineart.crease_threshold = 0.0

# ---- collection membership
col_collection_1.objects.link(ob_cylinder)
col_collection_1.objects.link(ob_lamp)
col_collection_1.objects.link(ob_camera)

# ---- scene / render settings (as saved in the file)
scene.camera = ob_camera
scene.frame_start = 1; scene.frame_end = 250; scene.frame_set(1)
scene.render.engine = 'BLENDER_EEVEE_NEXT'
scene.render.resolution_percentage = 50
scene.render.dither_intensity = 0.0
scene.cycles.use_denoising = False
scene.cycles.samples = 128
scene.cycles.sampling_pattern = 'TABULATED_SOBOL'
scene.cycles.light_sampling_threshold = 0.0
scene.cycles.use_adaptive_sampling = False
scene.cycles.use_light_tree = False
scene.cycles.blur_glossy = 0.0
scene.cycles.sample_clamp_indirect = 0.0
scene.view_settings.view_transform = 'Standard'
bpy.context.view_layer.update()
